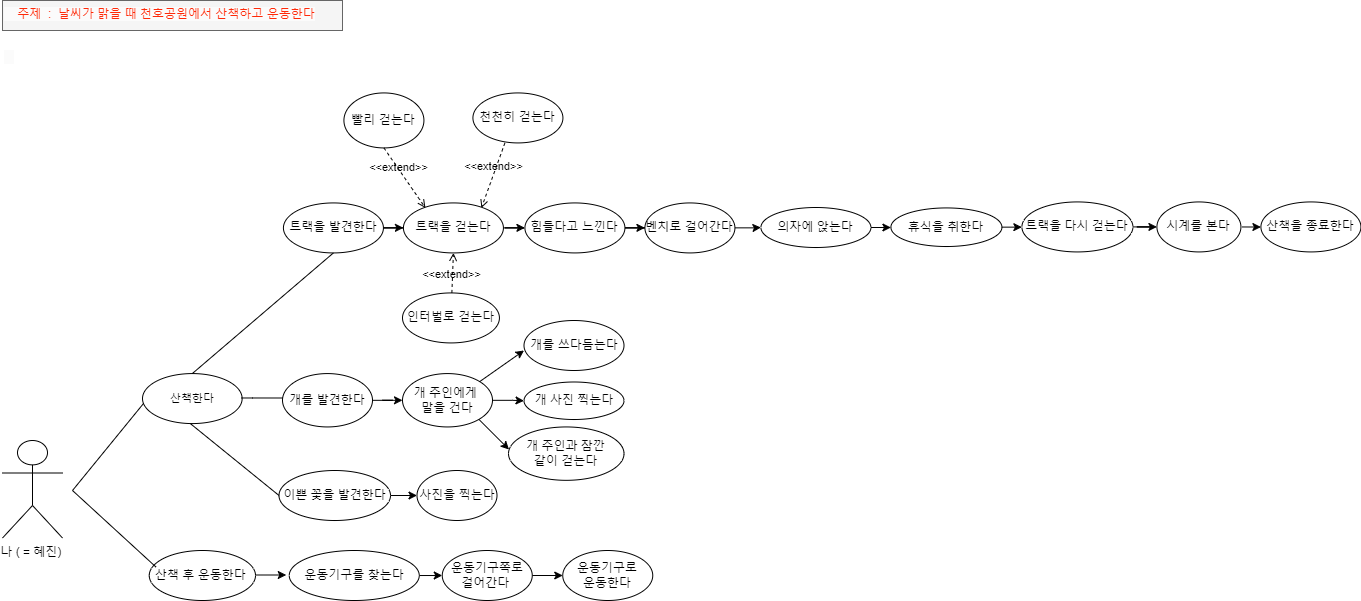

The diagram above was exported from draw.io. Its source (the exported page's mxGraphModel, read from the mxfile embedded in the PNG):
<mxGraphModel dx="1235" dy="-503" grid="1" gridSize="10" guides="1" tooltips="1" connect="1" arrows="1" fold="1" page="1" pageScale="1" pageWidth="827" pageHeight="1169" math="0" shadow="0">
  <root>
    <mxCell id="0" />
    <mxCell id="1" parent="0" />
    <mxCell id="7XqZdIhTyuAvpvpUgryh-1" value="나 ( = 혜진)&amp;nbsp;" style="shape=umlActor;verticalLabelPosition=bottom;verticalAlign=top;html=1;" parent="1" vertex="1">
      <mxGeometry x="10" y="2260" width="60" height="97.5" as="geometry" />
    </mxCell>
    <mxCell id="7XqZdIhTyuAvpvpUgryh-2" value="&lt;font style=&quot;font-size: 11px;&quot;&gt;산책한다&lt;br&gt;&lt;/font&gt;" style="ellipse;whiteSpace=wrap;html=1;" parent="1" vertex="1">
      <mxGeometry x="150" y="2193.07" width="99.63" height="50" as="geometry" />
    </mxCell>
    <mxCell id="7XqZdIhTyuAvpvpUgryh-3" value="" style="edgeStyle=orthogonalEdgeStyle;rounded=0;orthogonalLoop=1;jettySize=auto;html=1;" parent="1" source="7XqZdIhTyuAvpvpUgryh-4" target="7XqZdIhTyuAvpvpUgryh-27" edge="1">
      <mxGeometry relative="1" as="geometry" />
    </mxCell>
    <mxCell id="7XqZdIhTyuAvpvpUgryh-4" value="트랙을 걷는다" style="ellipse;whiteSpace=wrap;html=1;" parent="1" vertex="1">
      <mxGeometry x="410.92" y="2022.43" width="100" height="50" as="geometry" />
    </mxCell>
    <mxCell id="7XqZdIhTyuAvpvpUgryh-5" value="" style="edgeStyle=orthogonalEdgeStyle;rounded=0;orthogonalLoop=1;jettySize=auto;html=1;" parent="1" source="7XqZdIhTyuAvpvpUgryh-6" target="7XqZdIhTyuAvpvpUgryh-4" edge="1">
      <mxGeometry relative="1" as="geometry" />
    </mxCell>
    <mxCell id="7XqZdIhTyuAvpvpUgryh-6" value="트랙을 발견한다" style="ellipse;whiteSpace=wrap;html=1;" parent="1" vertex="1">
      <mxGeometry x="290.92" y="2022.43" width="100" height="50" as="geometry" />
    </mxCell>
    <mxCell id="7XqZdIhTyuAvpvpUgryh-7" value="빨리 걷는다" style="ellipse;whiteSpace=wrap;html=1;" parent="1" vertex="1">
      <mxGeometry x="351.42" y="1912.43" width="80" height="55" as="geometry" />
    </mxCell>
    <mxCell id="7XqZdIhTyuAvpvpUgryh-8" value="천천히 걷는다" style="ellipse;whiteSpace=wrap;html=1;" parent="1" vertex="1">
      <mxGeometry x="480.42" y="1912.43" width="90" height="50" as="geometry" />
    </mxCell>
    <mxCell id="7XqZdIhTyuAvpvpUgryh-9" value="&amp;lt;&amp;lt;extend&amp;gt;&amp;gt;" style="html=1;verticalAlign=bottom;labelBackgroundColor=none;endArrow=open;endFill=0;dashed=1;rounded=0;exitX=0.5;exitY=1;exitDx=0;exitDy=0;" parent="1" source="7XqZdIhTyuAvpvpUgryh-7" edge="1">
      <mxGeometry x="-0.1289" y="-4" width="160" relative="1" as="geometry">
        <mxPoint x="399.8400000000001" y="1962.4250000000002" as="sourcePoint" />
        <mxPoint x="432.92" y="2027.43" as="targetPoint" />
        <mxPoint as="offset" />
      </mxGeometry>
    </mxCell>
    <mxCell id="7XqZdIhTyuAvpvpUgryh-10" value="&amp;lt;&amp;lt;extend&amp;gt;&amp;gt;" style="html=1;verticalAlign=bottom;labelBackgroundColor=none;endArrow=open;endFill=0;dashed=1;rounded=0;entryX=0.78;entryY=0.06;entryDx=0;entryDy=0;entryPerimeter=0;" parent="1" edge="1">
      <mxGeometry width="160" relative="1" as="geometry">
        <mxPoint x="512.4200000000001" y="1962.43" as="sourcePoint" />
        <mxPoint x="488.92" y="2027.43" as="targetPoint" />
      </mxGeometry>
    </mxCell>
    <mxCell id="7XqZdIhTyuAvpvpUgryh-11" value="" style="edgeStyle=orthogonalEdgeStyle;rounded=0;orthogonalLoop=1;jettySize=auto;html=1;" parent="1" source="7XqZdIhTyuAvpvpUgryh-12" target="7XqZdIhTyuAvpvpUgryh-14" edge="1">
      <mxGeometry relative="1" as="geometry" />
    </mxCell>
    <mxCell id="7XqZdIhTyuAvpvpUgryh-12" value="벤치로 걸어간다" style="ellipse;whiteSpace=wrap;html=1;" parent="1" vertex="1">
      <mxGeometry x="652.4200000000001" y="2022.43" width="90" height="50" as="geometry" />
    </mxCell>
    <mxCell id="7XqZdIhTyuAvpvpUgryh-57" value="" style="edgeStyle=orthogonalEdgeStyle;rounded=0;orthogonalLoop=1;jettySize=auto;html=1;" parent="1" source="7XqZdIhTyuAvpvpUgryh-14" target="7XqZdIhTyuAvpvpUgryh-35" edge="1">
      <mxGeometry relative="1" as="geometry" />
    </mxCell>
    <mxCell id="7XqZdIhTyuAvpvpUgryh-14" value="의자에 앉는다" style="ellipse;whiteSpace=wrap;html=1;" parent="1" vertex="1">
      <mxGeometry x="768.42" y="2027" width="110" height="40" as="geometry" />
    </mxCell>
    <mxCell id="7XqZdIhTyuAvpvpUgryh-15" value="" style="edgeStyle=orthogonalEdgeStyle;rounded=0;orthogonalLoop=1;jettySize=auto;html=1;" parent="1" source="7XqZdIhTyuAvpvpUgryh-16" target="7XqZdIhTyuAvpvpUgryh-33" edge="1">
      <mxGeometry relative="1" as="geometry" />
    </mxCell>
    <mxCell id="7XqZdIhTyuAvpvpUgryh-16" value="운동기구쪽로&lt;br&gt;걸어간다&amp;nbsp;" style="ellipse;whiteSpace=wrap;html=1;" parent="1" vertex="1">
      <mxGeometry x="449.75" y="2370" width="90" height="50" as="geometry" />
    </mxCell>
    <mxCell id="7XqZdIhTyuAvpvpUgryh-17" value="" style="edgeStyle=orthogonalEdgeStyle;rounded=0;orthogonalLoop=1;jettySize=auto;html=1;" parent="1" source="7XqZdIhTyuAvpvpUgryh-18" target="7XqZdIhTyuAvpvpUgryh-19" edge="1">
      <mxGeometry relative="1" as="geometry" />
    </mxCell>
    <mxCell id="7XqZdIhTyuAvpvpUgryh-18" value="이쁜 꽃을 발견한다" style="ellipse;whiteSpace=wrap;html=1;" parent="1" vertex="1">
      <mxGeometry x="286.5" y="2290" width="111.5" height="50" as="geometry" />
    </mxCell>
    <mxCell id="7XqZdIhTyuAvpvpUgryh-19" value="사진을 찍는다" style="ellipse;whiteSpace=wrap;html=1;" parent="1" vertex="1">
      <mxGeometry x="424.5" y="2290" width="80" height="50" as="geometry" />
    </mxCell>
    <mxCell id="7XqZdIhTyuAvpvpUgryh-20" style="edgeStyle=orthogonalEdgeStyle;rounded=0;orthogonalLoop=1;jettySize=auto;html=1;exitX=0.5;exitY=1;exitDx=0;exitDy=0;" parent="1" source="7XqZdIhTyuAvpvpUgryh-4" target="7XqZdIhTyuAvpvpUgryh-4" edge="1">
      <mxGeometry relative="1" as="geometry" />
    </mxCell>
    <mxCell id="7XqZdIhTyuAvpvpUgryh-21" value="" style="edgeStyle=orthogonalEdgeStyle;rounded=0;orthogonalLoop=1;jettySize=auto;html=1;" parent="1" source="7XqZdIhTyuAvpvpUgryh-22" target="7XqZdIhTyuAvpvpUgryh-24" edge="1">
      <mxGeometry relative="1" as="geometry" />
    </mxCell>
    <mxCell id="7XqZdIhTyuAvpvpUgryh-22" value="트랙을 다시 걷는다" style="ellipse;whiteSpace=wrap;html=1;" parent="1" vertex="1">
      <mxGeometry x="1029.4199999999998" y="2021.43" width="111" height="50" as="geometry" />
    </mxCell>
    <mxCell id="7XqZdIhTyuAvpvpUgryh-23" value="" style="edgeStyle=orthogonalEdgeStyle;rounded=0;orthogonalLoop=1;jettySize=auto;html=1;" parent="1" edge="1">
      <mxGeometry relative="1" as="geometry">
        <mxPoint x="1249.4199600475433" y="2046.464482758621" as="sourcePoint" />
        <mxPoint x="1268.4199999999998" y="2046.43" as="targetPoint" />
      </mxGeometry>
    </mxCell>
    <mxCell id="7XqZdIhTyuAvpvpUgryh-24" value="시계를 본다" style="ellipse;whiteSpace=wrap;html=1;" parent="1" vertex="1">
      <mxGeometry x="1164.4199999999998" y="2021.43" width="84" height="50" as="geometry" />
    </mxCell>
    <mxCell id="7XqZdIhTyuAvpvpUgryh-25" value="산책을 종료한다" style="ellipse;whiteSpace=wrap;html=1;" parent="1" vertex="1">
      <mxGeometry x="1268.4199999999998" y="2021.43" width="100" height="50" as="geometry" />
    </mxCell>
    <mxCell id="7XqZdIhTyuAvpvpUgryh-26" value="" style="edgeStyle=orthogonalEdgeStyle;rounded=0;orthogonalLoop=1;jettySize=auto;html=1;" parent="1" source="7XqZdIhTyuAvpvpUgryh-27" target="7XqZdIhTyuAvpvpUgryh-12" edge="1">
      <mxGeometry relative="1" as="geometry" />
    </mxCell>
    <mxCell id="7XqZdIhTyuAvpvpUgryh-27" value="힘들다고 느낀다" style="ellipse;whiteSpace=wrap;html=1;" parent="1" vertex="1">
      <mxGeometry x="532.4200000000001" y="2022.43" width="100" height="50" as="geometry" />
    </mxCell>
    <mxCell id="7XqZdIhTyuAvpvpUgryh-28" value="" style="edgeStyle=orthogonalEdgeStyle;rounded=0;orthogonalLoop=1;jettySize=auto;html=1;" parent="1" edge="1">
      <mxGeometry relative="1" as="geometry">
        <mxPoint x="419.74993816881715" y="2395.0344827586205" as="sourcePoint" />
        <mxPoint x="449.75" y="2395" as="targetPoint" />
      </mxGeometry>
    </mxCell>
    <mxCell id="7XqZdIhTyuAvpvpUgryh-29" value="운동기구를 찾는다" style="ellipse;whiteSpace=wrap;html=1;" parent="1" vertex="1">
      <mxGeometry x="296.75" y="2370" width="130" height="50" as="geometry" />
    </mxCell>
    <mxCell id="7XqZdIhTyuAvpvpUgryh-30" value="" style="edgeStyle=orthogonalEdgeStyle;rounded=0;orthogonalLoop=1;jettySize=auto;html=1;" parent="1" edge="1">
      <mxGeometry relative="1" as="geometry">
        <mxPoint x="263.7499619500413" y="2394.5044827586207" as="sourcePoint" />
        <mxPoint x="293.75006183118285" y="2394.5044827586207" as="targetPoint" />
      </mxGeometry>
    </mxCell>
    <mxCell id="7XqZdIhTyuAvpvpUgryh-31" value="산책 후 운동한다&amp;nbsp;" style="ellipse;whiteSpace=wrap;html=1;" parent="1" vertex="1">
      <mxGeometry x="156.75" y="2370" width="106.25" height="50" as="geometry" />
    </mxCell>
    <mxCell id="7XqZdIhTyuAvpvpUgryh-32" value="&lt;span style=&quot;color: rgb(255, 41, 8); font-family: Helvetica; font-size: 12px; font-style: normal; font-variant-ligatures: normal; font-variant-caps: normal; font-weight: 400; letter-spacing: normal; orphans: 2; text-align: left; text-indent: 0px; text-transform: none; widows: 2; word-spacing: 0px; -webkit-text-stroke-width: 0px; background-color: rgb(251, 251, 251); text-decoration-thickness: initial; text-decoration-style: initial; text-decoration-color: initial; float: none; display: inline !important;&quot;&gt;&amp;nbsp; &amp;nbsp; 주제&amp;nbsp; :&amp;nbsp; 날씨가 맑을 때 천호공원에서 산책하고 운동한다&lt;br&gt;&lt;br&gt;&lt;br&gt;&amp;nbsp; &amp;nbsp;&lt;br&gt;&lt;/span&gt;" style="text;whiteSpace=wrap;html=1;fillColor=#f5f5f5;fontColor=#333333;strokeColor=#666666;" parent="1" vertex="1">
      <mxGeometry x="10" y="1820" width="340" height="30" as="geometry" />
    </mxCell>
    <mxCell id="7XqZdIhTyuAvpvpUgryh-33" value="운동기구로&lt;br&gt;운동한다" style="ellipse;whiteSpace=wrap;html=1;" parent="1" vertex="1">
      <mxGeometry x="570.25" y="2370" width="90" height="50" as="geometry" />
    </mxCell>
    <mxCell id="7XqZdIhTyuAvpvpUgryh-34" value="" style="edgeStyle=orthogonalEdgeStyle;rounded=0;orthogonalLoop=1;jettySize=auto;html=1;" parent="1" source="7XqZdIhTyuAvpvpUgryh-35" target="7XqZdIhTyuAvpvpUgryh-22" edge="1">
      <mxGeometry relative="1" as="geometry" />
    </mxCell>
    <mxCell id="7XqZdIhTyuAvpvpUgryh-35" value="휴식을 취한다" style="ellipse;whiteSpace=wrap;html=1;" parent="1" vertex="1">
      <mxGeometry x="898.42" y="2027.43" width="111" height="38.57" as="geometry" />
    </mxCell>
    <mxCell id="7XqZdIhTyuAvpvpUgryh-36" value="" style="edgeStyle=orthogonalEdgeStyle;rounded=0;orthogonalLoop=1;jettySize=auto;html=1;" parent="1" source="7XqZdIhTyuAvpvpUgryh-37" target="7XqZdIhTyuAvpvpUgryh-39" edge="1">
      <mxGeometry relative="1" as="geometry" />
    </mxCell>
    <mxCell id="7XqZdIhTyuAvpvpUgryh-37" value="개를 발견한다" style="ellipse;whiteSpace=wrap;html=1;" parent="1" vertex="1">
      <mxGeometry x="290" y="2193.07" width="90" height="53.37" as="geometry" />
    </mxCell>
    <mxCell id="7XqZdIhTyuAvpvpUgryh-38" value="" style="edgeStyle=orthogonalEdgeStyle;rounded=0;orthogonalLoop=1;jettySize=auto;html=1;" parent="1" source="7XqZdIhTyuAvpvpUgryh-39" target="7XqZdIhTyuAvpvpUgryh-41" edge="1">
      <mxGeometry relative="1" as="geometry" />
    </mxCell>
    <mxCell id="7XqZdIhTyuAvpvpUgryh-39" value="개 주인에게&amp;nbsp;&lt;br&gt;말을 건다" style="ellipse;whiteSpace=wrap;html=1;" parent="1" vertex="1">
      <mxGeometry x="410" y="2193.07" width="90" height="53.37" as="geometry" />
    </mxCell>
    <mxCell id="7XqZdIhTyuAvpvpUgryh-40" value="개를 쓰다듬는다" style="ellipse;whiteSpace=wrap;html=1;" parent="1" vertex="1">
      <mxGeometry x="531.5" y="2140" width="100" height="50" as="geometry" />
    </mxCell>
    <mxCell id="7XqZdIhTyuAvpvpUgryh-41" value="개 사진 찍는다" style="ellipse;whiteSpace=wrap;html=1;" parent="1" vertex="1">
      <mxGeometry x="531.5" y="2201.5" width="100" height="37.5" as="geometry" />
    </mxCell>
    <mxCell id="7XqZdIhTyuAvpvpUgryh-42" value="개 주인과 잠깐 &lt;br&gt;같이 걷는다" style="ellipse;whiteSpace=wrap;html=1;" parent="1" vertex="1">
      <mxGeometry x="516" y="2246.44" width="115.5" height="53.37" as="geometry" />
    </mxCell>
    <mxCell id="7XqZdIhTyuAvpvpUgryh-43" value="" style="endArrow=classic;html=1;rounded=0;exitX=1;exitY=0;exitDx=0;exitDy=0;" parent="1" source="7XqZdIhTyuAvpvpUgryh-39" edge="1">
      <mxGeometry width="50" height="50" relative="1" as="geometry">
        <mxPoint x="481.5" y="2220" as="sourcePoint" />
        <mxPoint x="531.5" y="2170" as="targetPoint" />
      </mxGeometry>
    </mxCell>
    <mxCell id="7XqZdIhTyuAvpvpUgryh-44" value="" style="endArrow=classic;html=1;rounded=0;" parent="1" edge="1">
      <mxGeometry width="50" height="50" relative="1" as="geometry">
        <mxPoint x="486.5" y="2239" as="sourcePoint" />
        <mxPoint x="516.5" y="2269" as="targetPoint" />
      </mxGeometry>
    </mxCell>
    <mxCell id="7XqZdIhTyuAvpvpUgryh-45" value="인터벌로 걷는다" style="ellipse;whiteSpace=wrap;html=1;" parent="1" vertex="1">
      <mxGeometry x="410" y="2112.43" width="96.92" height="50" as="geometry" />
    </mxCell>
    <mxCell id="7XqZdIhTyuAvpvpUgryh-46" value="&amp;lt;&amp;lt;extend&amp;gt;&amp;gt;" style="html=1;verticalAlign=bottom;labelBackgroundColor=none;endArrow=open;endFill=0;dashed=1;rounded=0;entryX=0.5;entryY=1;entryDx=0;entryDy=0;" parent="1" source="7XqZdIhTyuAvpvpUgryh-45" target="7XqZdIhTyuAvpvpUgryh-4" edge="1">
      <mxGeometry x="-0.4991" y="1" width="160" relative="1" as="geometry">
        <mxPoint x="508.37999999999954" y="1985.5" as="sourcePoint" />
        <mxPoint x="479" y="2060" as="targetPoint" />
        <mxPoint y="1" as="offset" />
      </mxGeometry>
    </mxCell>
    <mxCell id="7XqZdIhTyuAvpvpUgryh-47" value="" style="endArrow=none;html=1;rounded=0;entryX=0.5;entryY=1;entryDx=0;entryDy=0;exitX=0.5;exitY=0;exitDx=0;exitDy=0;" parent="1" source="7XqZdIhTyuAvpvpUgryh-2" target="7XqZdIhTyuAvpvpUgryh-6" edge="1">
      <mxGeometry width="50" height="50" relative="1" as="geometry">
        <mxPoint x="218.57432000000009" y="2206.5" as="sourcePoint" />
        <mxPoint x="302.42" y="2062.43" as="targetPoint" />
      </mxGeometry>
    </mxCell>
    <mxCell id="7XqZdIhTyuAvpvpUgryh-48" value="" style="endArrow=none;html=1;rounded=0;entryX=0;entryY=0.491;entryDx=0;entryDy=0;entryPerimeter=0;" parent="1" edge="1">
      <mxGeometry width="50" height="50" relative="1" as="geometry">
        <mxPoint x="249" y="2217.48" as="sourcePoint" />
        <mxPoint x="290" y="2217.5046700000003" as="targetPoint" />
        <Array as="points">
          <mxPoint x="260" y="2217.48" />
        </Array>
      </mxGeometry>
    </mxCell>
    <mxCell id="7XqZdIhTyuAvpvpUgryh-49" value="" style="endArrow=none;html=1;rounded=0;entryX=0;entryY=0.5;entryDx=0;entryDy=0;exitX=0.5;exitY=1;exitDx=0;exitDy=0;" parent="1" target="7XqZdIhTyuAvpvpUgryh-18" edge="1">
      <mxGeometry width="50" height="50" relative="1" as="geometry">
        <mxPoint x="197.81500000000005" y="2243.07" as="sourcePoint" />
        <mxPoint x="288" y="2353.82" as="targetPoint" />
      </mxGeometry>
    </mxCell>
    <mxCell id="7XqZdIhTyuAvpvpUgryh-50" value="" style="endArrow=none;html=1;rounded=0;" parent="1" edge="1">
      <mxGeometry width="50" height="50" relative="1" as="geometry">
        <mxPoint x="80" y="2310" as="sourcePoint" />
        <mxPoint x="151" y="2223" as="targetPoint" />
      </mxGeometry>
    </mxCell>
    <mxCell id="7XqZdIhTyuAvpvpUgryh-51" value="" style="endArrow=none;html=1;rounded=0;entryX=0.064;entryY=0.332;entryDx=0;entryDy=0;entryPerimeter=0;" parent="1" target="7XqZdIhTyuAvpvpUgryh-31" edge="1">
      <mxGeometry width="50" height="50" relative="1" as="geometry">
        <mxPoint x="80" y="2310" as="sourcePoint" />
        <mxPoint x="160" y="2380" as="targetPoint" />
      </mxGeometry>
    </mxCell>
  </root>
</mxGraphModel>